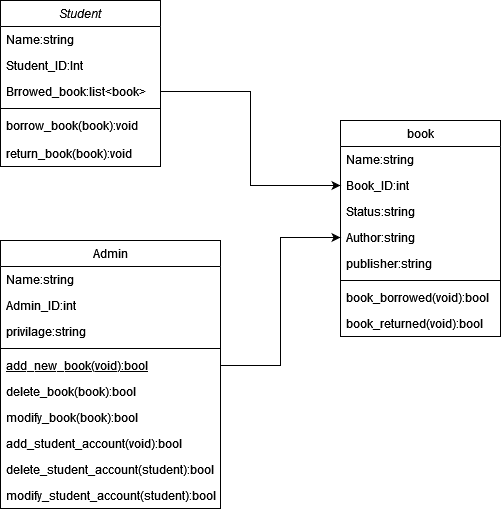

The diagram above was exported from draw.io. Its source (the exported page's mxGraphModel, read from the mxfile embedded in the PNG):
<mxGraphModel dx="776" dy="817" grid="1" gridSize="10" guides="1" tooltips="1" connect="1" arrows="1" fold="1" page="1" pageScale="1" pageWidth="827" pageHeight="1169" math="0" shadow="0">
  <root>
    <mxCell id="WIyWlLk6GJQsqaUBKTNV-0" />
    <mxCell id="WIyWlLk6GJQsqaUBKTNV-1" parent="WIyWlLk6GJQsqaUBKTNV-0" />
    <mxCell id="zkfFHV4jXpPFQw0GAbJ--0" value="Student" style="swimlane;fontStyle=2;align=center;verticalAlign=top;childLayout=stackLayout;horizontal=1;startSize=26;horizontalStack=0;resizeParent=1;resizeLast=0;collapsible=1;marginBottom=0;rounded=0;shadow=0;strokeWidth=1;" parent="WIyWlLk6GJQsqaUBKTNV-1" vertex="1">
      <mxGeometry x="220" y="120" width="160" height="166" as="geometry">
        <mxRectangle x="230" y="140" width="160" height="26" as="alternateBounds" />
      </mxGeometry>
    </mxCell>
    <mxCell id="zkfFHV4jXpPFQw0GAbJ--1" value="Name:string" style="text;align=left;verticalAlign=top;spacingLeft=4;spacingRight=4;overflow=hidden;rotatable=0;points=[[0,0.5],[1,0.5]];portConstraint=eastwest;" parent="zkfFHV4jXpPFQw0GAbJ--0" vertex="1">
      <mxGeometry y="26" width="160" height="26" as="geometry" />
    </mxCell>
    <mxCell id="zkfFHV4jXpPFQw0GAbJ--2" value="Student_ID:Int" style="text;align=left;verticalAlign=top;spacingLeft=4;spacingRight=4;overflow=hidden;rotatable=0;points=[[0,0.5],[1,0.5]];portConstraint=eastwest;rounded=0;shadow=0;html=0;" parent="zkfFHV4jXpPFQw0GAbJ--0" vertex="1">
      <mxGeometry y="52" width="160" height="26" as="geometry" />
    </mxCell>
    <mxCell id="zkfFHV4jXpPFQw0GAbJ--3" value="Brrowed_book:list&lt;book&gt;" style="text;align=left;verticalAlign=top;spacingLeft=4;spacingRight=4;overflow=hidden;rotatable=0;points=[[0,0.5],[1,0.5]];portConstraint=eastwest;rounded=0;shadow=0;html=0;" parent="zkfFHV4jXpPFQw0GAbJ--0" vertex="1">
      <mxGeometry y="78" width="160" height="26" as="geometry" />
    </mxCell>
    <mxCell id="zkfFHV4jXpPFQw0GAbJ--4" value="" style="line;html=1;strokeWidth=1;align=left;verticalAlign=middle;spacingTop=-1;spacingLeft=3;spacingRight=3;rotatable=0;labelPosition=right;points=[];portConstraint=eastwest;" parent="zkfFHV4jXpPFQw0GAbJ--0" vertex="1">
      <mxGeometry y="104" width="160" height="8" as="geometry" />
    </mxCell>
    <mxCell id="zkfFHV4jXpPFQw0GAbJ--5" value="borrow_book(book):void" style="text;align=left;verticalAlign=top;spacingLeft=4;spacingRight=4;overflow=hidden;rotatable=0;points=[[0,0.5],[1,0.5]];portConstraint=eastwest;" parent="zkfFHV4jXpPFQw0GAbJ--0" vertex="1">
      <mxGeometry y="112" width="160" height="28" as="geometry" />
    </mxCell>
    <mxCell id="wwbZYxSjMn9leEZJrjBi-2" value="return_book(book):void" style="text;align=left;verticalAlign=top;spacingLeft=4;spacingRight=4;overflow=hidden;rotatable=0;points=[[0,0.5],[1,0.5]];portConstraint=eastwest;" vertex="1" parent="zkfFHV4jXpPFQw0GAbJ--0">
      <mxGeometry y="140" width="160" height="26" as="geometry" />
    </mxCell>
    <mxCell id="zkfFHV4jXpPFQw0GAbJ--6" value="Admin" style="swimlane;fontStyle=0;align=center;verticalAlign=top;childLayout=stackLayout;horizontal=1;startSize=26;horizontalStack=0;resizeParent=1;resizeLast=0;collapsible=1;marginBottom=0;rounded=0;shadow=0;strokeWidth=1;" parent="WIyWlLk6GJQsqaUBKTNV-1" vertex="1">
      <mxGeometry x="220" y="360" width="220" height="268" as="geometry">
        <mxRectangle x="130" y="380" width="160" height="26" as="alternateBounds" />
      </mxGeometry>
    </mxCell>
    <mxCell id="zkfFHV4jXpPFQw0GAbJ--7" value="Name:string" style="text;align=left;verticalAlign=top;spacingLeft=4;spacingRight=4;overflow=hidden;rotatable=0;points=[[0,0.5],[1,0.5]];portConstraint=eastwest;" parent="zkfFHV4jXpPFQw0GAbJ--6" vertex="1">
      <mxGeometry y="26" width="220" height="26" as="geometry" />
    </mxCell>
    <mxCell id="zkfFHV4jXpPFQw0GAbJ--8" value="Admin_ID:int" style="text;align=left;verticalAlign=top;spacingLeft=4;spacingRight=4;overflow=hidden;rotatable=0;points=[[0,0.5],[1,0.5]];portConstraint=eastwest;rounded=0;shadow=0;html=0;" parent="zkfFHV4jXpPFQw0GAbJ--6" vertex="1">
      <mxGeometry y="52" width="220" height="26" as="geometry" />
    </mxCell>
    <mxCell id="wwbZYxSjMn9leEZJrjBi-5" value="privilage:string" style="text;align=left;verticalAlign=top;spacingLeft=4;spacingRight=4;overflow=hidden;rotatable=0;points=[[0,0.5],[1,0.5]];portConstraint=eastwest;rounded=0;shadow=0;html=0;" vertex="1" parent="zkfFHV4jXpPFQw0GAbJ--6">
      <mxGeometry y="78" width="220" height="26" as="geometry" />
    </mxCell>
    <mxCell id="zkfFHV4jXpPFQw0GAbJ--9" value="" style="line;html=1;strokeWidth=1;align=left;verticalAlign=middle;spacingTop=-1;spacingLeft=3;spacingRight=3;rotatable=0;labelPosition=right;points=[];portConstraint=eastwest;" parent="zkfFHV4jXpPFQw0GAbJ--6" vertex="1">
      <mxGeometry y="104" width="220" height="8" as="geometry" />
    </mxCell>
    <mxCell id="zkfFHV4jXpPFQw0GAbJ--10" value="add_new_book(void):bool" style="text;align=left;verticalAlign=top;spacingLeft=4;spacingRight=4;overflow=hidden;rotatable=0;points=[[0,0.5],[1,0.5]];portConstraint=eastwest;fontStyle=4" parent="zkfFHV4jXpPFQw0GAbJ--6" vertex="1">
      <mxGeometry y="112" width="220" height="26" as="geometry" />
    </mxCell>
    <mxCell id="zkfFHV4jXpPFQw0GAbJ--11" value="delete_book(book):bool" style="text;align=left;verticalAlign=top;spacingLeft=4;spacingRight=4;overflow=hidden;rotatable=0;points=[[0,0.5],[1,0.5]];portConstraint=eastwest;" parent="zkfFHV4jXpPFQw0GAbJ--6" vertex="1">
      <mxGeometry y="138" width="220" height="26" as="geometry" />
    </mxCell>
    <mxCell id="wwbZYxSjMn9leEZJrjBi-6" value="modify_book(book):bool" style="text;align=left;verticalAlign=top;spacingLeft=4;spacingRight=4;overflow=hidden;rotatable=0;points=[[0,0.5],[1,0.5]];portConstraint=eastwest;" vertex="1" parent="zkfFHV4jXpPFQw0GAbJ--6">
      <mxGeometry y="164" width="220" height="26" as="geometry" />
    </mxCell>
    <mxCell id="wwbZYxSjMn9leEZJrjBi-8" value="add_student_account(void):bool&#10;" style="text;align=left;verticalAlign=top;spacingLeft=4;spacingRight=4;overflow=hidden;rotatable=0;points=[[0,0.5],[1,0.5]];portConstraint=eastwest;" vertex="1" parent="zkfFHV4jXpPFQw0GAbJ--6">
      <mxGeometry y="190" width="220" height="26" as="geometry" />
    </mxCell>
    <mxCell id="wwbZYxSjMn9leEZJrjBi-9" value="delete_student_account(student):bool&#10;" style="text;align=left;verticalAlign=top;spacingLeft=4;spacingRight=4;overflow=hidden;rotatable=0;points=[[0,0.5],[1,0.5]];portConstraint=eastwest;" vertex="1" parent="zkfFHV4jXpPFQw0GAbJ--6">
      <mxGeometry y="216" width="220" height="26" as="geometry" />
    </mxCell>
    <mxCell id="wwbZYxSjMn9leEZJrjBi-7" value="modify_student_account(student):bool&#10;" style="text;align=left;verticalAlign=top;spacingLeft=4;spacingRight=4;overflow=hidden;rotatable=0;points=[[0,0.5],[1,0.5]];portConstraint=eastwest;" vertex="1" parent="zkfFHV4jXpPFQw0GAbJ--6">
      <mxGeometry y="242" width="220" height="26" as="geometry" />
    </mxCell>
    <mxCell id="zkfFHV4jXpPFQw0GAbJ--17" value="book" style="swimlane;fontStyle=0;align=center;verticalAlign=top;childLayout=stackLayout;horizontal=1;startSize=26;horizontalStack=0;resizeParent=1;resizeLast=0;collapsible=1;marginBottom=0;rounded=0;shadow=0;strokeWidth=1;" parent="WIyWlLk6GJQsqaUBKTNV-1" vertex="1">
      <mxGeometry x="560" y="240" width="160" height="216" as="geometry">
        <mxRectangle x="550" y="140" width="160" height="26" as="alternateBounds" />
      </mxGeometry>
    </mxCell>
    <mxCell id="zkfFHV4jXpPFQw0GAbJ--18" value="Name:string" style="text;align=left;verticalAlign=top;spacingLeft=4;spacingRight=4;overflow=hidden;rotatable=0;points=[[0,0.5],[1,0.5]];portConstraint=eastwest;" parent="zkfFHV4jXpPFQw0GAbJ--17" vertex="1">
      <mxGeometry y="26" width="160" height="26" as="geometry" />
    </mxCell>
    <mxCell id="wwbZYxSjMn9leEZJrjBi-11" style="edgeStyle=orthogonalEdgeStyle;rounded=0;orthogonalLoop=1;jettySize=auto;html=1;exitX=0;exitY=0.5;exitDx=0;exitDy=0;" edge="1" parent="zkfFHV4jXpPFQw0GAbJ--17" source="zkfFHV4jXpPFQw0GAbJ--19">
      <mxGeometry relative="1" as="geometry">
        <mxPoint y="65" as="targetPoint" />
      </mxGeometry>
    </mxCell>
    <mxCell id="zkfFHV4jXpPFQw0GAbJ--19" value="Book_ID:int" style="text;align=left;verticalAlign=top;spacingLeft=4;spacingRight=4;overflow=hidden;rotatable=0;points=[[0,0.5],[1,0.5]];portConstraint=eastwest;rounded=0;shadow=0;html=0;" parent="zkfFHV4jXpPFQw0GAbJ--17" vertex="1">
      <mxGeometry y="52" width="160" height="26" as="geometry" />
    </mxCell>
    <mxCell id="zkfFHV4jXpPFQw0GAbJ--20" value="Status:string" style="text;align=left;verticalAlign=top;spacingLeft=4;spacingRight=4;overflow=hidden;rotatable=0;points=[[0,0.5],[1,0.5]];portConstraint=eastwest;rounded=0;shadow=0;html=0;" parent="zkfFHV4jXpPFQw0GAbJ--17" vertex="1">
      <mxGeometry y="78" width="160" height="26" as="geometry" />
    </mxCell>
    <mxCell id="zkfFHV4jXpPFQw0GAbJ--21" value="Author:string" style="text;align=left;verticalAlign=top;spacingLeft=4;spacingRight=4;overflow=hidden;rotatable=0;points=[[0,0.5],[1,0.5]];portConstraint=eastwest;rounded=0;shadow=0;html=0;" parent="zkfFHV4jXpPFQw0GAbJ--17" vertex="1">
      <mxGeometry y="104" width="160" height="26" as="geometry" />
    </mxCell>
    <mxCell id="zkfFHV4jXpPFQw0GAbJ--22" value="publisher:string" style="text;align=left;verticalAlign=top;spacingLeft=4;spacingRight=4;overflow=hidden;rotatable=0;points=[[0,0.5],[1,0.5]];portConstraint=eastwest;rounded=0;shadow=0;html=0;" parent="zkfFHV4jXpPFQw0GAbJ--17" vertex="1">
      <mxGeometry y="130" width="160" height="26" as="geometry" />
    </mxCell>
    <mxCell id="zkfFHV4jXpPFQw0GAbJ--23" value="" style="line;html=1;strokeWidth=1;align=left;verticalAlign=middle;spacingTop=-1;spacingLeft=3;spacingRight=3;rotatable=0;labelPosition=right;points=[];portConstraint=eastwest;" parent="zkfFHV4jXpPFQw0GAbJ--17" vertex="1">
      <mxGeometry y="156" width="160" height="8" as="geometry" />
    </mxCell>
    <mxCell id="zkfFHV4jXpPFQw0GAbJ--24" value="book_borrowed(void):bool " style="text;align=left;verticalAlign=top;spacingLeft=4;spacingRight=4;overflow=hidden;rotatable=0;points=[[0,0.5],[1,0.5]];portConstraint=eastwest;" parent="zkfFHV4jXpPFQw0GAbJ--17" vertex="1">
      <mxGeometry y="164" width="160" height="26" as="geometry" />
    </mxCell>
    <mxCell id="zkfFHV4jXpPFQw0GAbJ--25" value="book_returned(void):bool" style="text;align=left;verticalAlign=top;spacingLeft=4;spacingRight=4;overflow=hidden;rotatable=0;points=[[0,0.5],[1,0.5]];portConstraint=eastwest;" parent="zkfFHV4jXpPFQw0GAbJ--17" vertex="1">
      <mxGeometry y="190" width="160" height="26" as="geometry" />
    </mxCell>
    <mxCell id="wwbZYxSjMn9leEZJrjBi-10" style="edgeStyle=orthogonalEdgeStyle;rounded=0;orthogonalLoop=1;jettySize=auto;html=1;exitX=1;exitY=0.5;exitDx=0;exitDy=0;entryX=0;entryY=0.5;entryDx=0;entryDy=0;" edge="1" parent="WIyWlLk6GJQsqaUBKTNV-1" source="zkfFHV4jXpPFQw0GAbJ--10" target="zkfFHV4jXpPFQw0GAbJ--21">
      <mxGeometry relative="1" as="geometry" />
    </mxCell>
    <mxCell id="wwbZYxSjMn9leEZJrjBi-12" style="edgeStyle=orthogonalEdgeStyle;rounded=0;orthogonalLoop=1;jettySize=auto;html=1;exitX=1;exitY=0.5;exitDx=0;exitDy=0;entryX=0;entryY=0.5;entryDx=0;entryDy=0;" edge="1" parent="WIyWlLk6GJQsqaUBKTNV-1" source="zkfFHV4jXpPFQw0GAbJ--3" target="zkfFHV4jXpPFQw0GAbJ--19">
      <mxGeometry relative="1" as="geometry" />
    </mxCell>
  </root>
</mxGraphModel>